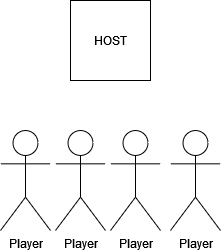

The diagram above was exported from draw.io. Its source (the exported page's mxGraphModel, read from the mxfile embedded in the PNG):
<mxGraphModel dx="1422" dy="780" grid="1" gridSize="10" guides="1" tooltips="1" connect="1" arrows="1" fold="1" page="1" pageScale="1" pageWidth="850" pageHeight="1100" math="0" shadow="0">
  <root>
    <mxCell id="0" />
    <mxCell id="1" parent="0" />
    <mxCell id="NGXD-MPvTEPhzedu9ln_-1" value="HOST" style="whiteSpace=wrap;html=1;aspect=fixed;" vertex="1" parent="1">
      <mxGeometry x="400" y="120" width="80" height="80" as="geometry" />
    </mxCell>
    <mxCell id="NGXD-MPvTEPhzedu9ln_-3" value="Player" style="shape=umlActor;verticalLabelPosition=bottom;verticalAlign=top;html=1;outlineConnect=0;" vertex="1" parent="1">
      <mxGeometry x="440" y="250" width="50" height="100" as="geometry" />
    </mxCell>
    <mxCell id="NGXD-MPvTEPhzedu9ln_-4" value="Player" style="shape=umlActor;verticalLabelPosition=bottom;verticalAlign=top;html=1;outlineConnect=0;" vertex="1" parent="1">
      <mxGeometry x="330" y="250" width="50" height="100" as="geometry" />
    </mxCell>
    <mxCell id="NGXD-MPvTEPhzedu9ln_-7" value="Player" style="shape=umlActor;verticalLabelPosition=bottom;verticalAlign=top;html=1;outlineConnect=0;" vertex="1" parent="1">
      <mxGeometry x="385" y="250" width="50" height="100" as="geometry" />
    </mxCell>
    <mxCell id="NGXD-MPvTEPhzedu9ln_-8" value="Player" style="shape=umlActor;verticalLabelPosition=bottom;verticalAlign=top;html=1;outlineConnect=0;" vertex="1" parent="1">
      <mxGeometry x="500" y="250" width="50" height="100" as="geometry" />
    </mxCell>
  </root>
</mxGraphModel>